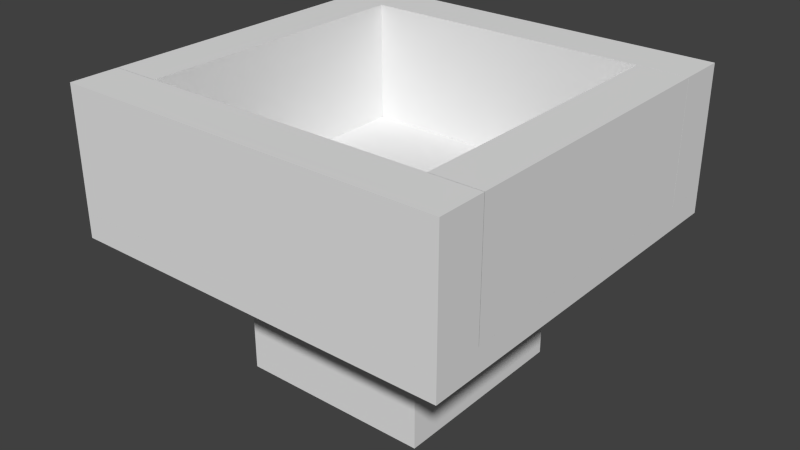 # Source: hopper_onwall_f.blend  (saved by Blender 2.76.0; exported with 4.5.12 LTS)
import bpy
from mathutils import Matrix  # noqa: F401  (used for matrix-valued properties, if any)

bpy.ops.wm.read_factory_settings(use_empty=True)
scene = bpy.context.scene
scene.name = 'Scene'

# ---- collections
col_collection_1 = bpy.data.collections.new('Collection 1'); scene.collection.children.link(col_collection_1)

# ---- world
world_world = bpy.data.worlds.new('World'); scene.world = world_world
world_world.color = (0.05088, 0.05088, 0.05088)
world_world.use_sun_shadow = False
world_world.sun_shadow_jitter_overblur = 0.0
world_world.cycles.sampling_method = 'MANUAL'
world_world.cycles.sample_map_resolution = 256

# ---- meshes
me_cube_012 = bpy.data.meshes.new('Cube.012')
me_cube_012.from_pydata([(-1.0, -1.0, 1.0), (-1.0, 1.0, 1.0), (1.0, -1.0, 1.0), (1.0, 1.0, 1.0)], [], [(2, 3, 1, 0)])
_uv = me_cube_012.uv_layers.new(name='UVMap')
_uv.uv.foreach_set('vector', [1.0, 0.0, 1.0, 1.0, 0.0, 1.0, 0.0, 0.0])
me_cube_012.use_remesh_preserve_volume = False
me_cube_012.use_remesh_preserve_attributes = False
me_cube_012.use_mirror_vertex_groups = False
me_cube_012.update()
me_cube_011 = bpy.data.meshes.new('Cube.011')
me_cube_011.from_pydata([(-1.0, -1.0, 1.0), (-1.0, 1.0, 1.0), (1.0, -1.0, 1.0), (1.0, 1.0, 1.0)], [], [(2, 3, 1, 0)])
_uv = me_cube_011.uv_layers.new(name='UVMap')
_uv.uv.foreach_set('vector', [0.125, 0.125, 0.125, 0.875, 0.0, 0.875, 0.0, 0.125])
me_cube_011.use_remesh_preserve_volume = False
me_cube_011.use_remesh_preserve_attributes = False
me_cube_011.use_mirror_vertex_groups = False
me_cube_011.update()
me_cube_010 = bpy.data.meshes.new('Cube.010')
me_cube_010.from_pydata([(-1.0, -1.0, 1.0), (-1.0, 1.0, 1.0), (1.0, -1.0, 1.0), (1.0, 1.0, 1.0)], [], [(2, 3, 1, 0)])
_uv = me_cube_010.uv_layers.new(name='UVMap')
_uv.uv.foreach_set('vector', [1.0, 0.125, 1.0, 0.875, 0.875, 0.875, 0.875, 0.125])
me_cube_010.use_remesh_preserve_volume = False
me_cube_010.use_remesh_preserve_attributes = False
me_cube_010.use_mirror_vertex_groups = False
me_cube_010.update()
me_cube_009 = bpy.data.meshes.new('Cube.009')
me_cube_009.from_pydata([(-1.0, -1.0, 1.0), (-1.0, 1.0, 1.0), (1.0, -1.0, 1.0), (1.0, 1.0, 1.0)], [], [(2, 3, 1, 0)])
_uv = me_cube_009.uv_layers.new(name='UVMap')
_uv.uv.foreach_set('vector', [1.0, 0.875, 1.0, 1.0, 0.0, 1.0, 0.0, 0.875])
me_cube_009.use_remesh_preserve_volume = False
me_cube_009.use_remesh_preserve_attributes = False
me_cube_009.use_mirror_vertex_groups = False
me_cube_009.update()
me_cube_008 = bpy.data.meshes.new('Cube.008')
me_cube_008.from_pydata([(-1.0, -1.0, 1.0), (-1.0, 1.0, 1.0), (1.0, -1.0, 1.0), (1.0, 1.0, 1.0)], [], [(2, 3, 1, 0)])
_uv = me_cube_008.uv_layers.new(name='UVMap')
_uv.uv.foreach_set('vector', [1.0, 0.0, 1.0, 0.125, 0.0, 0.125, 0.0, 0.0])
me_cube_008.use_remesh_preserve_volume = False
me_cube_008.use_remesh_preserve_attributes = False
me_cube_008.use_mirror_vertex_groups = False
me_cube_008.update()
me_cube_007 = bpy.data.meshes.new('Cube.007')
me_cube_007.from_pydata([(-1.0, -1.0, -1.0), (-1.0, -1.0, 1.0), (-1.0, 1.0, -1.0), (-1.0, 1.0, 1.0), (1.0, -1.0, -1.0), (1.0, -1.0, 1.0), (1.0, 1.0, -1.0), (1.0, 1.0, 1.0)], [], [(1, 3, 2, 0), (3, 7, 6, 2), (7, 5, 4, 6), (5, 1, 0, 4), (0, 2, 6, 4)])
_uv = me_cube_007.uv_layers.new(name='UVMap')
_uv.uv.foreach_set('vector', [0.25, 0.25, 0.25, 0.5, 0.0, 0.5, 0.0, 0.25, 0.375, 0.75, 0.625, 0.75, 0.625, 1.0, 0.375, 1.0, 0.75, 0.5, 0.75, 0.25, 1.0, 0.25, 1.0, 0.5, 0.625, 0.25, 0.375, 0.25, 0.375, 0.0, 0.625, 0.0, 0.625, 0.25, 0.625, 0.5, 0.375, 0.5, 0.375, 0.25])
me_cube_007.use_remesh_preserve_volume = False
me_cube_007.use_remesh_preserve_attributes = False
me_cube_007.use_mirror_vertex_groups = False
me_cube_007.update()
me_cube_006 = bpy.data.meshes.new('Cube.006')
me_cube_006.from_pydata([(-1.0, -1.0, -1.0), (-1.0, -1.0, 1.0), (-1.0, 1.0, -1.0), (-1.0, 1.0, 1.0), (1.0, -1.0, -1.0), (1.0, -1.0, 1.0), (1.0, 1.0, -1.0), (1.0, 1.0, 1.0)], [], [(1, 3, 2, 0), (3, 7, 6, 2), (7, 5, 4, 6), (5, 1, 0, 4), (0, 2, 6, 4)])
_uv = me_cube_006.uv_layers.new(name='UVMap')
_uv.uv.foreach_set('vector', [0.75, 0.625, 0.25, 0.625, 0.25, 0.25, 0.75, 0.25, 0.75, 0.625, 0.25, 0.625, 0.25, 0.25, 0.75, 0.25, 0.75, 0.625, 0.25, 0.625, 0.25, 0.25, 0.75, 0.25, 0.75, 0.625, 0.25, 0.625, 0.25, 0.25, 0.75, 0.25, 0.25, 0.75, 0.25, 0.25, 0.75, 0.25, 0.75, 0.75])
me_cube_006.use_remesh_preserve_volume = False
me_cube_006.use_remesh_preserve_attributes = False
me_cube_006.use_mirror_vertex_groups = False
me_cube_006.update()
me_cube_005 = bpy.data.meshes.new('Cube.005')
me_cube_005.from_pydata([(-1.0, -1.0, -1.0), (-1.0, -1.0, 1.0), (-1.0, 1.0, -1.0), (-1.0, 1.0, 1.0), (1.0, -1.0, -1.0), (1.0, -1.0, 1.0), (1.0, 1.0, -1.0), (1.0, 1.0, 1.0)], [], [(1, 3, 2, 0), (3, 7, 6, 2), (7, 5, 4, 6), (5, 1, 0, 4)])
_uv = me_cube_005.uv_layers.new(name='UVMap')
_uv.uv.foreach_set('vector', [0.875, 1.0, 0.125, 1.0, 0.125, 0.6875, 0.875, 0.6875, 1.0, 1.0, 0.875, 1.0, 0.875, 0.6875, 1.0, 0.6875, 0.875, 1.0, 0.125, 1.0, 0.125, 0.6875, 0.875, 0.6875, 0.125, 1.0, 0.0, 1.0, 0.0, 0.6875, 0.125, 0.6875])
me_cube_005.use_remesh_preserve_volume = False
me_cube_005.use_remesh_preserve_attributes = False
me_cube_005.use_mirror_vertex_groups = False
me_cube_005.update()
me_cube_004 = bpy.data.meshes.new('Cube.004')
me_cube_004.from_pydata([(-1.0, -1.0, -1.0), (-1.0, -1.0, 1.0), (-1.0, 1.0, -1.0), (-1.0, 1.0, 1.0), (1.0, -1.0, -1.0), (1.0, -1.0, 1.0), (1.0, 1.0, -1.0), (1.0, 1.0, 1.0)], [], [(1, 3, 2, 0), (3, 7, 6, 2), (7, 5, 4, 6), (5, 1, 0, 4)])
_uv = me_cube_004.uv_layers.new(name='UVMap')
_uv.uv.foreach_set('vector', [0.875, 1.0, 0.125, 1.0, 0.125, 0.6875, 0.875, 0.6875, 1.0, 1.0, 0.875, 1.0, 0.875, 0.6875, 1.0, 0.6875, 0.875, 1.0, 0.125, 1.0, 0.125, 0.6875, 0.875, 0.6875, 0.125, 1.0, 0.0, 1.0, 0.0, 0.6875, 0.125, 0.6875])
me_cube_004.use_remesh_preserve_volume = False
me_cube_004.use_remesh_preserve_attributes = False
me_cube_004.use_mirror_vertex_groups = False
me_cube_004.update()
me_cube_003 = bpy.data.meshes.new('Cube.003')
me_cube_003.from_pydata([(-1.0, -1.0, -1.0), (-1.0, -1.0, 1.0), (-1.0, 1.0, -1.0), (-1.0, 1.0, 1.0), (1.0, -1.0, -1.0), (1.0, -1.0, 1.0), (1.0, 1.0, -1.0), (1.0, 1.0, 1.0)], [], [(1, 3, 2, 0), (3, 7, 6, 2), (7, 5, 4, 6), (5, 1, 0, 4)])
_uv = me_cube_003.uv_layers.new(name='UVMap')
_uv.uv.foreach_set('vector', [0.125, 1.0, 0.0, 1.0, 0.0, 0.6875, 0.125, 0.6875, 1.0, 1.0, 0.0, 1.0, 0.0, 0.6875, 1.0, 0.6875, 1.0, 1.0, 0.875, 1.0, 0.875, 0.6875, 1.0, 0.6875, 1.0, 1.0, 0.0, 1.0, 0.0, 0.6875, 1.0, 0.6875])
me_cube_003.use_remesh_preserve_volume = False
me_cube_003.use_remesh_preserve_attributes = False
me_cube_003.use_mirror_vertex_groups = False
me_cube_003.update()
me_cube_002 = bpy.data.meshes.new('Cube.002')
me_cube_002.from_pydata([(-1.0, -1.0, -1.0), (-1.0, -1.0, 1.0), (-1.0, 1.0, -1.0), (-1.0, 1.0, 1.0), (1.0, -1.0, -1.0), (1.0, -1.0, 1.0), (1.0, 1.0, -1.0), (1.0, 1.0, 1.0)], [], [(1, 3, 2, 0), (3, 7, 6, 2), (7, 5, 4, 6), (5, 1, 0, 4)])
_uv = me_cube_002.uv_layers.new(name='UVMap')
_uv.uv.foreach_set('vector', [1.0, 1.0, 0.875, 1.0, 0.875, 0.6875, 1.0, 0.6875, 1.0, 1.0, 0.0, 1.0, 0.0, 0.6875, 1.0, 0.6875, 0.125, 1.0, 0.0, 1.0, 0.0, 0.6875, 0.125, 0.6875, 1.0, 1.0, 0.0, 1.0, 0.0, 0.6875, 1.0, 0.6875])
me_cube_002.use_remesh_preserve_volume = False
me_cube_002.use_remesh_preserve_attributes = False
me_cube_002.use_mirror_vertex_groups = False
me_cube_002.update()
me_cube = bpy.data.meshes.new('Cube')
me_cube.from_pydata([(-1.0, -1.0, -1.0), (-1.0, -1.0, 1.0), (-1.0, 1.0, -1.0), (-1.0, 1.0, 1.0), (1.0, -1.0, -1.0), (1.0, -1.0, 1.0), (1.0, 1.0, -1.0), (1.0, 1.0, 1.0)], [], [(1, 3, 2, 0), (3, 7, 6, 2), (7, 5, 4, 6), (5, 1, 0, 4), (0, 2, 6, 4)])
_uv = me_cube.uv_layers.new(name='UVMap')
_uv.uv.foreach_set('vector', [1.0, 0.6875, 0.0, 0.6875, 0.0, 0.625, 1.0, 0.625, 1.0, 0.6875, 0.0, 0.6875, 0.0, 0.625, 1.0, 0.625, 1.0, 0.6875, 0.0, 0.6875, 0.0, 0.625, 1.0, 0.625, 1.0, 0.6875, 0.0, 0.6875, 0.0, 0.625, 1.0, 0.625, 0.0, 1.0, 0.0, 0.0, 1.0, 0.0, 1.0, 1.0])
me_cube.use_remesh_preserve_volume = False
me_cube.use_remesh_preserve_attributes = False
me_cube.use_mirror_vertex_groups = False
me_cube.update()

# ---- objects
ob_ins_1_top_floor = bpy.data.objects.new('ins_1_top_floor', me_cube_012)
ob_top_1_top_right_top = bpy.data.objects.new('top_1_top_right_top', me_cube_011)
ob_top_1_top_left_top = bpy.data.objects.new('top_1_top_left_top', me_cube_010)
ob_top_1_top_backside_top = bpy.data.objects.new('top_1_top_backside_top', me_cube_009)
ob_top_1_top_front_top = bpy.data.objects.new('top_1_top_front_top', me_cube_008)
ob_out_3_bottom = bpy.data.objects.new('out_3_bottom', me_cube_007)
ob_out_2_middle = bpy.data.objects.new('out_2_middle', me_cube_006)
ob_out_1_top_left = bpy.data.objects.new('out_1_top_left', me_cube_005)
ob_out_1_top_right = bpy.data.objects.new('out_1_top_right', me_cube_004)
ob_out_1_top_backside = bpy.data.objects.new('out_1_top_backside', me_cube_003)
ob_out_1_top_front = bpy.data.objects.new('out_1_top_front', me_cube_002)
ob_out_1_top_floor = bpy.data.objects.new('out_1_top_floor', me_cube)

# ---- transforms, parenting, visibility, modifiers, constraints
ob_ins_1_top_floor.location = (0.0, 0.004812, 0.1563)
ob_ins_1_top_floor.scale = (0.5, 0.5, 0.03125)
ob_ins_1_top_floor.lineart.crease_threshold = 0.0
ob_top_1_top_right_top.location = (-0.4375, 0.00437, 0.3438)
ob_top_1_top_right_top.scale = (0.0625, 0.375, 0.1562)
ob_top_1_top_right_top.lineart.crease_threshold = 0.0
ob_top_1_top_left_top.location = (0.4375, 0.00437, 0.3438)
ob_top_1_top_left_top.scale = (0.0625, 0.375, 0.1562)
ob_top_1_top_left_top.lineart.crease_threshold = 0.0
ob_top_1_top_backside_top.location = (0.0, 0.4423, 0.3438)
ob_top_1_top_backside_top.scale = (0.5, 0.0625, 0.1562)
ob_top_1_top_backside_top.lineart.crease_threshold = 0.0
ob_top_1_top_front_top.location = (0.0, -0.4327, 0.3438)
ob_top_1_top_front_top.scale = (0.5, 0.0625, 0.1562)
ob_top_1_top_front_top.lineart.crease_threshold = 0.0
ob_out_3_bottom.location = (0.0, 0.3798, -0.125)
ob_out_3_bottom.rotation_euler = (1.571, 2.22e-16, 2.22e-16)
ob_out_3_bottom.scale = (0.125, 0.125, 0.125)
ob_out_3_bottom.lineart.crease_threshold = 0.0
ob_out_2_middle.location = (0.0, 0.004812, -0.0625)
ob_out_2_middle.scale = (0.25, 0.25, 0.1875)
ob_out_2_middle.lineart.crease_threshold = 0.0
ob_out_1_top_left.location = (0.4375, 0.00437, 0.3438)
ob_out_1_top_left.scale = (0.0625, 0.375, 0.1562)
ob_out_1_top_left.lineart.crease_threshold = 0.0
ob_out_1_top_right.location = (-0.4375, 0.00437, 0.3438)
ob_out_1_top_right.scale = (0.0625, 0.375, 0.1562)
ob_out_1_top_right.lineart.crease_threshold = 0.0
ob_out_1_top_backside.location = (0.0, 0.4423, 0.3438)
ob_out_1_top_backside.scale = (0.5, 0.0625, 0.1562)
ob_out_1_top_backside.lineart.crease_threshold = 0.0
ob_out_1_top_front.location = (0.0, -0.4327, 0.3438)
ob_out_1_top_front.scale = (0.5, 0.0625, 0.1562)
ob_out_1_top_front.lineart.crease_threshold = 0.0
ob_out_1_top_floor.location = (0.0, 0.004812, 0.1563)
ob_out_1_top_floor.scale = (0.5, 0.5, 0.03125)
ob_out_1_top_floor.lineart.crease_threshold = 0.0

# ---- collection membership
col_collection_1.objects.link(ob_ins_1_top_floor)
col_collection_1.objects.link(ob_top_1_top_right_top)
col_collection_1.objects.link(ob_top_1_top_left_top)
col_collection_1.objects.link(ob_top_1_top_backside_top)
col_collection_1.objects.link(ob_top_1_top_front_top)
col_collection_1.objects.link(ob_out_3_bottom)
col_collection_1.objects.link(ob_out_2_middle)
col_collection_1.objects.link(ob_out_1_top_left)
col_collection_1.objects.link(ob_out_1_top_right)
col_collection_1.objects.link(ob_out_1_top_backside)
col_collection_1.objects.link(ob_out_1_top_front)
col_collection_1.objects.link(ob_out_1_top_floor)

# ---- scene / render settings (as saved in the file)
scene.frame_start = 1; scene.frame_end = 250; scene.frame_set(0)
scene.render.engine = 'BLENDER_EEVEE_NEXT'
scene.render.resolution_percentage = 50
scene.render.dither_intensity = 0.0
scene.render.film_transparent = True
scene.cycles.use_denoising = False
scene.cycles.samples = 10
scene.cycles.sampling_pattern = 'TABULATED_SOBOL'
scene.cycles.light_sampling_threshold = 0.0
scene.cycles.use_adaptive_sampling = False
scene.cycles.use_light_tree = False
scene.cycles.blur_glossy = 0.0
scene.cycles.pixel_filter_type = 'GAUSSIAN'
scene.cycles.sample_clamp_indirect = 0.0
scene.view_settings.view_transform = 'Standard'
bpy.context.view_layer.update()

# ---- added for rendering (the .blend has no active camera and no usable light): camera, sun
cam_auto = bpy.data.cameras.new('AutoCamera')
cam_auto.lens = 50.0
cam_auto.sensor_width = 36.0
cam_auto.clip_end = 1000.0
ob_auto_camera = bpy.data.objects.new('AutoCamera', cam_auto)
scene.collection.objects.link(ob_auto_camera)
ob_auto_camera.location = (1.48108, -1.77248, 1.30986)
ob_auto_camera.rotation_euler = (1.09748, -7.21219e-08, 0.694738)
scene.camera = ob_auto_camera
light_auto_sun = bpy.data.lights.new('AutoSun', 'SUN')
light_auto_sun.energy = 3.0
light_auto_sun.angle = 0.0523599
ob_auto_sun = bpy.data.objects.new('AutoSun', light_auto_sun)
scene.collection.objects.link(ob_auto_sun)
ob_auto_sun.rotation_euler = (0.872665, 0.174533, 0.523599)
bpy.context.view_layer.update()
